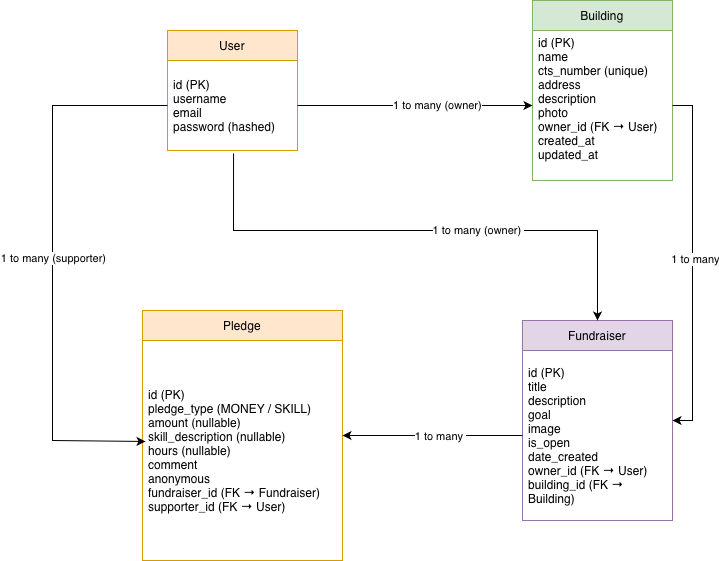

The diagram above was exported from draw.io. Its source (the exported page's mxGraphModel, read from the mxfile embedded in the PNG):
<mxGraphModel dx="782" dy="739" grid="1" gridSize="10" guides="1" tooltips="1" connect="1" arrows="1" fold="1" page="1" pageScale="1" pageWidth="827" pageHeight="1169" math="0" shadow="0">
  <root>
    <mxCell id="0" />
    <mxCell id="1" parent="0" />
    <mxCell id="At2NnPazwX0YjEJxNwAb-2" parent="1" style="swimlane;fontStyle=0;childLayout=stackLayout;horizontal=1;startSize=30;horizontalStack=0;resizeParent=1;resizeParentMax=0;resizeLast=0;collapsible=1;marginBottom=0;whiteSpace=wrap;html=1;fillColor=#ffe6cc;strokeColor=#d79b00;" value="User" vertex="1">
      <mxGeometry height="120" width="130" x="175" y="130" as="geometry">
        <mxRectangle height="30" width="70" x="150" y="110" as="alternateBounds" />
      </mxGeometry>
    </mxCell>
    <mxCell id="At2NnPazwX0YjEJxNwAb-4" parent="At2NnPazwX0YjEJxNwAb-2" style="text;strokeColor=none;fillColor=none;align=left;verticalAlign=middle;spacingLeft=4;spacingRight=4;overflow=hidden;points=[[0,0.5],[1,0.5]];portConstraint=eastwest;rotatable=0;whiteSpace=wrap;html=1;" value="&lt;div&gt;&lt;br&gt;&lt;/div&gt;&lt;div&gt;id (PK)&lt;/div&gt;&lt;div&gt;username&lt;/div&gt;&lt;div&gt;email&lt;/div&gt;&lt;div&gt;password (hashed)&lt;/div&gt;&lt;div&gt;&lt;br&gt;&lt;/div&gt;" vertex="1">
      <mxGeometry height="90" width="130" y="30" as="geometry" />
    </mxCell>
    <mxCell id="At2NnPazwX0YjEJxNwAb-6" parent="1" style="swimlane;fontStyle=0;childLayout=stackLayout;horizontal=1;startSize=30;horizontalStack=0;resizeParent=1;resizeParentMax=0;resizeLast=0;collapsible=1;marginBottom=0;whiteSpace=wrap;html=1;fillColor=#d5e8d4;strokeColor=#82b366;" value="Building" vertex="1">
      <mxGeometry height="180" width="140" x="540" y="100" as="geometry" />
    </mxCell>
    <mxCell id="At2NnPazwX0YjEJxNwAb-7" parent="At2NnPazwX0YjEJxNwAb-6" style="text;strokeColor=none;fillColor=none;align=left;verticalAlign=middle;spacingLeft=4;spacingRight=4;overflow=hidden;points=[[0,0.5],[1,0.5]];portConstraint=eastwest;rotatable=0;whiteSpace=wrap;html=1;" value="&lt;div&gt;id (PK)&lt;br&gt;&lt;/div&gt;&lt;div&gt;name&lt;/div&gt;&lt;div&gt;cts_number (unique)&lt;/div&gt;&lt;div&gt;address&lt;/div&gt;&lt;div&gt;description&lt;/div&gt;&lt;div&gt;photo&lt;/div&gt;&lt;div&gt;owner_id (FK → User)&lt;/div&gt;&lt;div&gt;created_at&lt;/div&gt;&lt;div&gt;updated_at&lt;/div&gt;&lt;div&gt;&lt;br&gt;&lt;/div&gt;" vertex="1">
      <mxGeometry height="150" width="140" y="30" as="geometry" />
    </mxCell>
    <mxCell id="At2NnPazwX0YjEJxNwAb-17" parent="1" style="swimlane;fontStyle=0;childLayout=stackLayout;horizontal=1;startSize=30;horizontalStack=0;resizeParent=1;resizeParentMax=0;resizeLast=0;collapsible=1;marginBottom=0;whiteSpace=wrap;html=1;fillColor=#e1d5e7;strokeColor=#9673a6;" value="Fundraiser" vertex="1">
      <mxGeometry height="200" width="150" x="530" y="420" as="geometry" />
    </mxCell>
    <mxCell id="At2NnPazwX0YjEJxNwAb-18" parent="At2NnPazwX0YjEJxNwAb-17" style="text;strokeColor=none;fillColor=none;align=left;verticalAlign=middle;spacingLeft=4;spacingRight=4;overflow=hidden;points=[[0,0.5],[1,0.5]];portConstraint=eastwest;rotatable=0;whiteSpace=wrap;html=1;" value="&lt;div&gt;&lt;div&gt;id (PK)&lt;/div&gt;&lt;div&gt;title&lt;/div&gt;&lt;div&gt;description&lt;/div&gt;&lt;div&gt;goal&lt;/div&gt;&lt;div&gt;image&lt;/div&gt;&lt;div&gt;is_open&lt;/div&gt;&lt;div&gt;date_created&lt;/div&gt;&lt;div&gt;owner_id (FK → User)&lt;/div&gt;&lt;div&gt;building_id (FK → Building)&lt;/div&gt;&lt;/div&gt;" vertex="1">
      <mxGeometry height="170" width="150" y="30" as="geometry" />
    </mxCell>
    <mxCell id="At2NnPazwX0YjEJxNwAb-19" parent="1" style="swimlane;fontStyle=0;childLayout=stackLayout;horizontal=1;startSize=30;horizontalStack=0;resizeParent=1;resizeParentMax=0;resizeLast=0;collapsible=1;marginBottom=0;whiteSpace=wrap;html=1;fillColor=#ffe6cc;strokeColor=#d79b00;" value="Pledge" vertex="1">
      <mxGeometry height="250" width="200" x="150" y="410" as="geometry">
        <mxRectangle height="30" width="70" x="150" y="110" as="alternateBounds" />
      </mxGeometry>
    </mxCell>
    <mxCell id="At2NnPazwX0YjEJxNwAb-20" parent="At2NnPazwX0YjEJxNwAb-19" style="text;strokeColor=none;fillColor=none;align=left;verticalAlign=middle;spacingLeft=4;spacingRight=4;overflow=hidden;points=[[0,0.5],[1,0.5]];portConstraint=eastwest;rotatable=0;whiteSpace=wrap;html=1;" value="&lt;div&gt;&lt;div&gt;id (PK)&lt;/div&gt;&lt;div&gt;pledge_type (MONEY / SKILL)&lt;/div&gt;&lt;div&gt;amount (nullable)&lt;/div&gt;&lt;div&gt;skill_description (nullable)&lt;/div&gt;&lt;div&gt;hours (nullable)&lt;/div&gt;&lt;div&gt;comment&lt;/div&gt;&lt;div&gt;anonymous&lt;/div&gt;&lt;div&gt;fundraiser_id (FK → Fundraiser)&lt;/div&gt;&lt;div&gt;supporter_id (FK → User)&lt;/div&gt;&lt;/div&gt;" vertex="1">
      <mxGeometry height="220" width="200" y="30" as="geometry" />
    </mxCell>
    <mxCell id="At2NnPazwX0YjEJxNwAb-27" edge="1" parent="1" source="At2NnPazwX0YjEJxNwAb-4" style="edgeStyle=orthogonalEdgeStyle;rounded=0;orthogonalLoop=1;jettySize=auto;html=1;exitX=1;exitY=0.5;exitDx=0;exitDy=0;" target="At2NnPazwX0YjEJxNwAb-7">
      <mxGeometry relative="1" as="geometry" />
    </mxCell>
    <mxCell id="At2NnPazwX0YjEJxNwAb-30" connectable="0" parent="At2NnPazwX0YjEJxNwAb-27" style="edgeLabel;html=1;align=center;verticalAlign=middle;resizable=0;points=[];" value="1 to many (owner)" vertex="1">
      <mxGeometry relative="1" x="0.183" y="1" as="geometry">
        <mxPoint as="offset" />
      </mxGeometry>
    </mxCell>
    <mxCell id="At2NnPazwX0YjEJxNwAb-28" edge="1" parent="1" source="At2NnPazwX0YjEJxNwAb-7" style="edgeStyle=orthogonalEdgeStyle;rounded=0;orthogonalLoop=1;jettySize=auto;html=1;exitX=1;exitY=0.5;exitDx=0;exitDy=0;entryX=1;entryY=0.5;entryDx=0;entryDy=0;" target="At2NnPazwX0YjEJxNwAb-17">
      <mxGeometry relative="1" as="geometry" />
    </mxCell>
    <mxCell id="At2NnPazwX0YjEJxNwAb-42" connectable="0" parent="At2NnPazwX0YjEJxNwAb-28" style="edgeLabel;html=1;align=center;verticalAlign=middle;resizable=0;points=[];" value="1 to many" vertex="1">
      <mxGeometry relative="1" x="-0.0254" y="2" as="geometry">
        <mxPoint as="offset" />
      </mxGeometry>
    </mxCell>
    <mxCell id="At2NnPazwX0YjEJxNwAb-29" edge="1" parent="1" source="At2NnPazwX0YjEJxNwAb-18" style="edgeStyle=orthogonalEdgeStyle;rounded=0;orthogonalLoop=1;jettySize=auto;html=1;exitX=0;exitY=0.5;exitDx=0;exitDy=0;entryX=1;entryY=0.5;entryDx=0;entryDy=0;" target="At2NnPazwX0YjEJxNwAb-19">
      <mxGeometry relative="1" as="geometry" />
    </mxCell>
    <mxCell id="At2NnPazwX0YjEJxNwAb-43" connectable="0" parent="At2NnPazwX0YjEJxNwAb-29" style="edgeLabel;html=1;align=center;verticalAlign=middle;resizable=0;points=[];" value="1 to many&amp;nbsp;" vertex="1">
      <mxGeometry relative="1" x="-0.0778" as="geometry">
        <mxPoint as="offset" />
      </mxGeometry>
    </mxCell>
    <mxCell id="At2NnPazwX0YjEJxNwAb-31" edge="1" parent="1" source="At2NnPazwX0YjEJxNwAb-4" style="edgeStyle=orthogonalEdgeStyle;rounded=0;orthogonalLoop=1;jettySize=auto;html=1;exitX=0.508;exitY=1.033;exitDx=0;exitDy=0;entryX=0.5;entryY=0;entryDx=0;entryDy=0;exitPerimeter=0;" target="At2NnPazwX0YjEJxNwAb-17">
      <mxGeometry relative="1" as="geometry">
        <Array as="points">
          <mxPoint x="241" y="330" />
          <mxPoint x="605" y="330" />
        </Array>
      </mxGeometry>
    </mxCell>
    <mxCell id="At2NnPazwX0YjEJxNwAb-32" connectable="0" parent="At2NnPazwX0YjEJxNwAb-31" style="edgeLabel;html=1;align=center;verticalAlign=middle;resizable=0;points=[];" value="1 to many (owner)&amp;nbsp;" vertex="1">
      <mxGeometry relative="1" x="0.2146" y="1" as="geometry">
        <mxPoint as="offset" />
      </mxGeometry>
    </mxCell>
    <mxCell id="At2NnPazwX0YjEJxNwAb-40" edge="1" parent="1" source="At2NnPazwX0YjEJxNwAb-4" style="edgeStyle=orthogonalEdgeStyle;rounded=0;orthogonalLoop=1;jettySize=auto;html=1;exitX=0;exitY=0.5;exitDx=0;exitDy=0;entryX=0.015;entryY=0.459;entryDx=0;entryDy=0;entryPerimeter=0;" target="At2NnPazwX0YjEJxNwAb-20">
      <mxGeometry relative="1" as="geometry">
        <Array as="points">
          <mxPoint x="60" y="205" />
          <mxPoint x="60" y="540" />
        </Array>
        <mxPoint x="90" y="540" as="targetPoint" />
      </mxGeometry>
    </mxCell>
    <mxCell id="At2NnPazwX0YjEJxNwAb-41" connectable="0" parent="At2NnPazwX0YjEJxNwAb-40" style="edgeLabel;html=1;align=center;verticalAlign=middle;resizable=0;points=[];" value="1 to many (supporter)" vertex="1">
      <mxGeometry relative="1" x="-0.0166" as="geometry">
        <mxPoint as="offset" />
      </mxGeometry>
    </mxCell>
  </root>
</mxGraphModel>